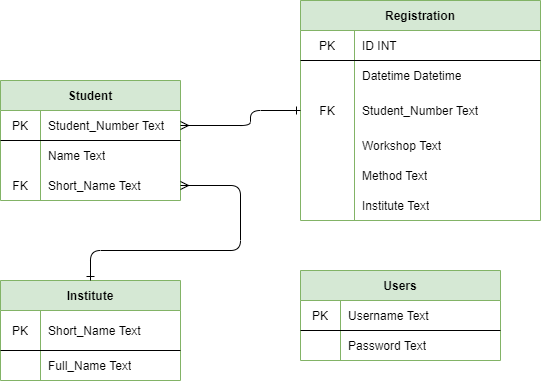

The diagram above was exported from draw.io. Its source (the exported page's mxGraphModel, read from the mxfile embedded in the PNG):
<mxGraphModel dx="1086" dy="806" grid="1" gridSize="10" guides="1" tooltips="1" connect="1" arrows="1" fold="1" page="1" pageScale="1" pageWidth="827" pageHeight="1169" math="0" shadow="0">
  <root>
    <mxCell id="0" />
    <mxCell id="1" parent="0" />
    <mxCell id="2b7ewxlVUJMGrRr62if1-1" value="Student" style="shape=table;html=1;whiteSpace=wrap;startSize=30;container=1;collapsible=0;childLayout=tableLayout;fixedRows=1;rowLines=0;fontStyle=1;align=center;fillColor=#d5e8d4;strokeColor=#82b366;" parent="1" vertex="1">
      <mxGeometry x="180" y="120" width="180" height="120" as="geometry" />
    </mxCell>
    <mxCell id="2b7ewxlVUJMGrRr62if1-2" value="" style="shape=partialRectangle;html=1;whiteSpace=wrap;collapsible=0;dropTarget=0;pointerEvents=0;fillColor=none;top=0;left=0;bottom=1;right=0;points=[[0,0.5],[1,0.5]];portConstraint=eastwest;" parent="2b7ewxlVUJMGrRr62if1-1" vertex="1">
      <mxGeometry y="30" width="180" height="30" as="geometry" />
    </mxCell>
    <mxCell id="2b7ewxlVUJMGrRr62if1-3" value="PK" style="shape=partialRectangle;html=1;whiteSpace=wrap;connectable=0;fillColor=none;top=0;left=0;bottom=0;right=0;overflow=hidden;" parent="2b7ewxlVUJMGrRr62if1-2" vertex="1">
      <mxGeometry width="40" height="30" as="geometry" />
    </mxCell>
    <mxCell id="2b7ewxlVUJMGrRr62if1-4" value="Student_Number Text" style="shape=partialRectangle;html=1;whiteSpace=wrap;connectable=0;fillColor=none;top=0;left=0;bottom=0;right=0;align=left;spacingLeft=6;overflow=hidden;" parent="2b7ewxlVUJMGrRr62if1-2" vertex="1">
      <mxGeometry x="40" width="140" height="30" as="geometry" />
    </mxCell>
    <mxCell id="2b7ewxlVUJMGrRr62if1-5" value="" style="shape=partialRectangle;html=1;whiteSpace=wrap;collapsible=0;dropTarget=0;pointerEvents=0;fillColor=none;top=0;left=0;bottom=0;right=0;points=[[0,0.5],[1,0.5]];portConstraint=eastwest;" parent="2b7ewxlVUJMGrRr62if1-1" vertex="1">
      <mxGeometry y="60" width="180" height="30" as="geometry" />
    </mxCell>
    <mxCell id="2b7ewxlVUJMGrRr62if1-6" value="" style="shape=partialRectangle;html=1;whiteSpace=wrap;connectable=0;fillColor=none;top=0;left=0;bottom=0;right=0;overflow=hidden;" parent="2b7ewxlVUJMGrRr62if1-5" vertex="1">
      <mxGeometry width="40" height="30" as="geometry" />
    </mxCell>
    <mxCell id="2b7ewxlVUJMGrRr62if1-7" value="Name Text" style="shape=partialRectangle;html=1;whiteSpace=wrap;connectable=0;fillColor=none;top=0;left=0;bottom=0;right=0;align=left;spacingLeft=6;overflow=hidden;" parent="2b7ewxlVUJMGrRr62if1-5" vertex="1">
      <mxGeometry x="40" width="140" height="30" as="geometry" />
    </mxCell>
    <mxCell id="2b7ewxlVUJMGrRr62if1-8" value="" style="shape=partialRectangle;html=1;whiteSpace=wrap;collapsible=0;dropTarget=0;pointerEvents=0;fillColor=none;top=0;left=0;bottom=0;right=0;points=[[0,0.5],[1,0.5]];portConstraint=eastwest;" parent="2b7ewxlVUJMGrRr62if1-1" vertex="1">
      <mxGeometry y="90" width="180" height="30" as="geometry" />
    </mxCell>
    <mxCell id="2b7ewxlVUJMGrRr62if1-9" value="FK" style="shape=partialRectangle;html=1;whiteSpace=wrap;connectable=0;fillColor=none;top=0;left=0;bottom=0;right=0;overflow=hidden;" parent="2b7ewxlVUJMGrRr62if1-8" vertex="1">
      <mxGeometry width="40" height="30" as="geometry" />
    </mxCell>
    <mxCell id="2b7ewxlVUJMGrRr62if1-10" value="Short_Name Text" style="shape=partialRectangle;html=1;whiteSpace=wrap;connectable=0;fillColor=none;top=0;left=0;bottom=0;right=0;align=left;spacingLeft=6;overflow=hidden;" parent="2b7ewxlVUJMGrRr62if1-8" vertex="1">
      <mxGeometry x="40" width="140" height="30" as="geometry" />
    </mxCell>
    <mxCell id="2b7ewxlVUJMGrRr62if1-11" value="Institute" style="shape=table;html=1;whiteSpace=wrap;startSize=30;container=1;collapsible=0;childLayout=tableLayout;fixedRows=1;rowLines=0;fontStyle=1;align=center;fillColor=#d5e8d4;strokeColor=#82b366;" parent="1" vertex="1">
      <mxGeometry x="180" y="320" width="180" height="100" as="geometry" />
    </mxCell>
    <mxCell id="2b7ewxlVUJMGrRr62if1-12" value="" style="shape=partialRectangle;html=1;whiteSpace=wrap;collapsible=0;dropTarget=0;pointerEvents=0;fillColor=none;top=0;left=0;bottom=1;right=0;points=[[0,0.5],[1,0.5]];portConstraint=eastwest;" parent="2b7ewxlVUJMGrRr62if1-11" vertex="1">
      <mxGeometry y="30" width="180" height="40" as="geometry" />
    </mxCell>
    <mxCell id="2b7ewxlVUJMGrRr62if1-13" value="PK" style="shape=partialRectangle;html=1;whiteSpace=wrap;connectable=0;fillColor=none;top=0;left=0;bottom=0;right=0;overflow=hidden;" parent="2b7ewxlVUJMGrRr62if1-12" vertex="1">
      <mxGeometry width="40" height="40" as="geometry" />
    </mxCell>
    <mxCell id="2b7ewxlVUJMGrRr62if1-14" value="Short_Name Text" style="shape=partialRectangle;html=1;whiteSpace=wrap;connectable=0;fillColor=none;top=0;left=0;bottom=0;right=0;align=left;spacingLeft=6;overflow=hidden;" parent="2b7ewxlVUJMGrRr62if1-12" vertex="1">
      <mxGeometry x="40" width="140" height="40" as="geometry" />
    </mxCell>
    <mxCell id="2b7ewxlVUJMGrRr62if1-15" value="" style="shape=partialRectangle;html=1;whiteSpace=wrap;collapsible=0;dropTarget=0;pointerEvents=0;fillColor=none;top=0;left=0;bottom=0;right=0;points=[[0,0.5],[1,0.5]];portConstraint=eastwest;" parent="2b7ewxlVUJMGrRr62if1-11" vertex="1">
      <mxGeometry y="70" width="180" height="30" as="geometry" />
    </mxCell>
    <mxCell id="2b7ewxlVUJMGrRr62if1-16" value="" style="shape=partialRectangle;html=1;whiteSpace=wrap;connectable=0;fillColor=none;top=0;left=0;bottom=0;right=0;overflow=hidden;" parent="2b7ewxlVUJMGrRr62if1-15" vertex="1">
      <mxGeometry width="40" height="30" as="geometry" />
    </mxCell>
    <mxCell id="2b7ewxlVUJMGrRr62if1-17" value="Full_Name Text" style="shape=partialRectangle;html=1;whiteSpace=wrap;connectable=0;fillColor=none;top=0;left=0;bottom=0;right=0;align=left;spacingLeft=6;overflow=hidden;" parent="2b7ewxlVUJMGrRr62if1-15" vertex="1">
      <mxGeometry x="40" width="140" height="30" as="geometry" />
    </mxCell>
    <mxCell id="2b7ewxlVUJMGrRr62if1-21" value="Registration" style="shape=table;html=1;whiteSpace=wrap;startSize=30;container=1;collapsible=0;childLayout=tableLayout;fixedRows=1;rowLines=0;fontStyle=1;align=center;fillColor=#d5e8d4;strokeColor=#82b366;" parent="1" vertex="1">
      <mxGeometry x="480" y="40" width="240" height="220" as="geometry" />
    </mxCell>
    <mxCell id="2b7ewxlVUJMGrRr62if1-22" value="" style="shape=partialRectangle;html=1;whiteSpace=wrap;collapsible=0;dropTarget=0;pointerEvents=0;fillColor=none;top=0;left=0;bottom=1;right=0;points=[[0,0.5],[1,0.5]];portConstraint=eastwest;" parent="2b7ewxlVUJMGrRr62if1-21" vertex="1">
      <mxGeometry y="30" width="240" height="30" as="geometry" />
    </mxCell>
    <mxCell id="2b7ewxlVUJMGrRr62if1-23" value="PK" style="shape=partialRectangle;html=1;whiteSpace=wrap;connectable=0;fillColor=none;top=0;left=0;bottom=0;right=0;overflow=hidden;" parent="2b7ewxlVUJMGrRr62if1-22" vertex="1">
      <mxGeometry width="54" height="30" as="geometry" />
    </mxCell>
    <mxCell id="2b7ewxlVUJMGrRr62if1-24" value="ID INT" style="shape=partialRectangle;html=1;whiteSpace=wrap;connectable=0;fillColor=none;top=0;left=0;bottom=0;right=0;align=left;spacingLeft=6;overflow=hidden;" parent="2b7ewxlVUJMGrRr62if1-22" vertex="1">
      <mxGeometry x="54" width="186" height="30" as="geometry" />
    </mxCell>
    <mxCell id="2b7ewxlVUJMGrRr62if1-28" value="" style="shape=partialRectangle;html=1;whiteSpace=wrap;collapsible=0;dropTarget=0;pointerEvents=0;fillColor=none;top=0;left=0;bottom=0;right=0;points=[[0,0.5],[1,0.5]];portConstraint=eastwest;" parent="2b7ewxlVUJMGrRr62if1-21" vertex="1">
      <mxGeometry y="60" width="240" height="30" as="geometry" />
    </mxCell>
    <mxCell id="2b7ewxlVUJMGrRr62if1-29" value="" style="shape=partialRectangle;html=1;whiteSpace=wrap;connectable=0;fillColor=none;top=0;left=0;bottom=0;right=0;overflow=hidden;" parent="2b7ewxlVUJMGrRr62if1-28" vertex="1">
      <mxGeometry width="54" height="30" as="geometry" />
    </mxCell>
    <mxCell id="2b7ewxlVUJMGrRr62if1-30" value="Datetime Datetime" style="shape=partialRectangle;html=1;whiteSpace=wrap;connectable=0;fillColor=none;top=0;left=0;bottom=0;right=0;align=left;spacingLeft=6;overflow=hidden;" parent="2b7ewxlVUJMGrRr62if1-28" vertex="1">
      <mxGeometry x="54" width="186" height="30" as="geometry" />
    </mxCell>
    <mxCell id="2b7ewxlVUJMGrRr62if1-25" value="" style="shape=partialRectangle;html=1;whiteSpace=wrap;collapsible=0;dropTarget=0;pointerEvents=0;fillColor=none;top=0;left=0;bottom=0;right=0;points=[[0,0.5],[1,0.5]];portConstraint=eastwest;" parent="2b7ewxlVUJMGrRr62if1-21" vertex="1">
      <mxGeometry y="90" width="240" height="40" as="geometry" />
    </mxCell>
    <mxCell id="2b7ewxlVUJMGrRr62if1-26" value="FK" style="shape=partialRectangle;html=1;whiteSpace=wrap;connectable=0;fillColor=none;top=0;left=0;bottom=0;right=0;overflow=hidden;" parent="2b7ewxlVUJMGrRr62if1-25" vertex="1">
      <mxGeometry width="54" height="40" as="geometry" />
    </mxCell>
    <mxCell id="2b7ewxlVUJMGrRr62if1-27" value="Student_Number Text" style="shape=partialRectangle;html=1;whiteSpace=wrap;connectable=0;fillColor=none;top=0;left=0;bottom=0;right=0;align=left;spacingLeft=6;overflow=hidden;" parent="2b7ewxlVUJMGrRr62if1-25" vertex="1">
      <mxGeometry x="54" width="186" height="40" as="geometry" />
    </mxCell>
    <mxCell id="2b7ewxlVUJMGrRr62if1-40" value="" style="shape=partialRectangle;html=1;whiteSpace=wrap;collapsible=0;dropTarget=0;pointerEvents=0;fillColor=none;top=0;left=0;bottom=0;right=0;points=[[0,0.5],[1,0.5]];portConstraint=eastwest;" parent="2b7ewxlVUJMGrRr62if1-21" vertex="1">
      <mxGeometry y="130" width="240" height="30" as="geometry" />
    </mxCell>
    <mxCell id="2b7ewxlVUJMGrRr62if1-41" value="" style="shape=partialRectangle;html=1;whiteSpace=wrap;connectable=0;fillColor=none;top=0;left=0;bottom=0;right=0;overflow=hidden;" parent="2b7ewxlVUJMGrRr62if1-40" vertex="1">
      <mxGeometry width="54" height="30" as="geometry" />
    </mxCell>
    <mxCell id="2b7ewxlVUJMGrRr62if1-42" value="Workshop Text" style="shape=partialRectangle;html=1;whiteSpace=wrap;connectable=0;fillColor=none;top=0;left=0;bottom=0;right=0;align=left;spacingLeft=6;overflow=hidden;" parent="2b7ewxlVUJMGrRr62if1-40" vertex="1">
      <mxGeometry x="54" width="186" height="30" as="geometry" />
    </mxCell>
    <mxCell id="2b7ewxlVUJMGrRr62if1-18" value="" style="shape=partialRectangle;html=1;whiteSpace=wrap;collapsible=0;dropTarget=0;pointerEvents=0;fillColor=none;top=0;left=0;bottom=0;right=0;points=[[0,0.5],[1,0.5]];portConstraint=eastwest;" parent="2b7ewxlVUJMGrRr62if1-21" vertex="1">
      <mxGeometry y="160" width="240" height="30" as="geometry" />
    </mxCell>
    <mxCell id="2b7ewxlVUJMGrRr62if1-19" value="" style="shape=partialRectangle;html=1;whiteSpace=wrap;connectable=0;fillColor=none;top=0;left=0;bottom=0;right=0;overflow=hidden;" parent="2b7ewxlVUJMGrRr62if1-18" vertex="1">
      <mxGeometry width="54" height="30" as="geometry" />
    </mxCell>
    <mxCell id="2b7ewxlVUJMGrRr62if1-20" value="Method Text" style="shape=partialRectangle;html=1;whiteSpace=wrap;connectable=0;fillColor=none;top=0;left=0;bottom=0;right=0;align=left;spacingLeft=6;overflow=hidden;" parent="2b7ewxlVUJMGrRr62if1-18" vertex="1">
      <mxGeometry x="54" width="186" height="30" as="geometry" />
    </mxCell>
    <mxCell id="0CK7BMAGz-Plz0crv_JQ-7" value="" style="shape=partialRectangle;html=1;whiteSpace=wrap;collapsible=0;dropTarget=0;pointerEvents=0;fillColor=none;top=0;left=0;bottom=0;right=0;points=[[0,0.5],[1,0.5]];portConstraint=eastwest;" vertex="1" parent="2b7ewxlVUJMGrRr62if1-21">
      <mxGeometry y="190" width="240" height="30" as="geometry" />
    </mxCell>
    <mxCell id="0CK7BMAGz-Plz0crv_JQ-8" value="" style="shape=partialRectangle;html=1;whiteSpace=wrap;connectable=0;fillColor=none;top=0;left=0;bottom=0;right=0;overflow=hidden;" vertex="1" parent="0CK7BMAGz-Plz0crv_JQ-7">
      <mxGeometry width="54" height="30" as="geometry" />
    </mxCell>
    <mxCell id="0CK7BMAGz-Plz0crv_JQ-9" value="Institute Text" style="shape=partialRectangle;html=1;whiteSpace=wrap;connectable=0;fillColor=none;top=0;left=0;bottom=0;right=0;align=left;spacingLeft=6;overflow=hidden;" vertex="1" parent="0CK7BMAGz-Plz0crv_JQ-7">
      <mxGeometry x="54" width="186" height="30" as="geometry" />
    </mxCell>
    <mxCell id="2b7ewxlVUJMGrRr62if1-31" value="" style="endArrow=ERone;html=1;exitX=1;exitY=0.5;exitDx=0;exitDy=0;entryX=0.5;entryY=0;entryDx=0;entryDy=0;startArrow=ERmany;startFill=0;endFill=0;" parent="1" source="2b7ewxlVUJMGrRr62if1-8" target="2b7ewxlVUJMGrRr62if1-11" edge="1">
      <mxGeometry width="50" height="50" relative="1" as="geometry">
        <mxPoint x="250" y="130" as="sourcePoint" />
        <mxPoint x="300" y="80" as="targetPoint" />
        <Array as="points">
          <mxPoint x="420" y="225" />
          <mxPoint x="420" y="290" />
          <mxPoint x="270" y="290" />
        </Array>
      </mxGeometry>
    </mxCell>
    <mxCell id="2b7ewxlVUJMGrRr62if1-32" value="" style="endArrow=ERmany;html=1;entryX=1;entryY=0.5;entryDx=0;entryDy=0;startArrow=ERone;startFill=0;endFill=0;exitX=0;exitY=0.5;exitDx=0;exitDy=0;" parent="1" source="2b7ewxlVUJMGrRr62if1-25" target="2b7ewxlVUJMGrRr62if1-2" edge="1">
      <mxGeometry width="50" height="50" relative="1" as="geometry">
        <mxPoint x="390" y="160" as="sourcePoint" />
        <mxPoint x="440" y="280" as="targetPoint" />
        <Array as="points">
          <mxPoint x="430" y="150" />
          <mxPoint x="430" y="165" />
        </Array>
      </mxGeometry>
    </mxCell>
    <mxCell id="2b7ewxlVUJMGrRr62if1-33" value="Users" style="shape=table;html=1;whiteSpace=wrap;startSize=30;container=1;collapsible=0;childLayout=tableLayout;fixedRows=1;rowLines=0;fontStyle=1;align=center;fillColor=#d5e8d4;strokeColor=#82b366;" parent="1" vertex="1">
      <mxGeometry x="480" y="310" width="200" height="90" as="geometry" />
    </mxCell>
    <mxCell id="2b7ewxlVUJMGrRr62if1-34" value="" style="shape=partialRectangle;html=1;whiteSpace=wrap;collapsible=0;dropTarget=0;pointerEvents=0;fillColor=none;top=0;left=0;bottom=1;right=0;points=[[0,0.5],[1,0.5]];portConstraint=eastwest;" parent="2b7ewxlVUJMGrRr62if1-33" vertex="1">
      <mxGeometry y="30" width="200" height="30" as="geometry" />
    </mxCell>
    <mxCell id="2b7ewxlVUJMGrRr62if1-35" value="PK" style="shape=partialRectangle;html=1;whiteSpace=wrap;connectable=0;fillColor=none;top=0;left=0;bottom=0;right=0;overflow=hidden;" parent="2b7ewxlVUJMGrRr62if1-34" vertex="1">
      <mxGeometry width="40" height="30" as="geometry" />
    </mxCell>
    <mxCell id="2b7ewxlVUJMGrRr62if1-36" value="Username Text" style="shape=partialRectangle;html=1;whiteSpace=wrap;connectable=0;fillColor=none;top=0;left=0;bottom=0;right=0;align=left;spacingLeft=6;overflow=hidden;" parent="2b7ewxlVUJMGrRr62if1-34" vertex="1">
      <mxGeometry x="40" width="160" height="30" as="geometry" />
    </mxCell>
    <mxCell id="2b7ewxlVUJMGrRr62if1-37" value="" style="shape=partialRectangle;html=1;whiteSpace=wrap;collapsible=0;dropTarget=0;pointerEvents=0;fillColor=none;top=0;left=0;bottom=0;right=0;points=[[0,0.5],[1,0.5]];portConstraint=eastwest;" parent="2b7ewxlVUJMGrRr62if1-33" vertex="1">
      <mxGeometry y="60" width="200" height="30" as="geometry" />
    </mxCell>
    <mxCell id="2b7ewxlVUJMGrRr62if1-38" value="" style="shape=partialRectangle;html=1;whiteSpace=wrap;connectable=0;fillColor=none;top=0;left=0;bottom=0;right=0;overflow=hidden;" parent="2b7ewxlVUJMGrRr62if1-37" vertex="1">
      <mxGeometry width="40" height="30" as="geometry" />
    </mxCell>
    <mxCell id="2b7ewxlVUJMGrRr62if1-39" value="Password Text" style="shape=partialRectangle;html=1;whiteSpace=wrap;connectable=0;fillColor=none;top=0;left=0;bottom=0;right=0;align=left;spacingLeft=6;overflow=hidden;" parent="2b7ewxlVUJMGrRr62if1-37" vertex="1">
      <mxGeometry x="40" width="160" height="30" as="geometry" />
    </mxCell>
  </root>
</mxGraphModel>